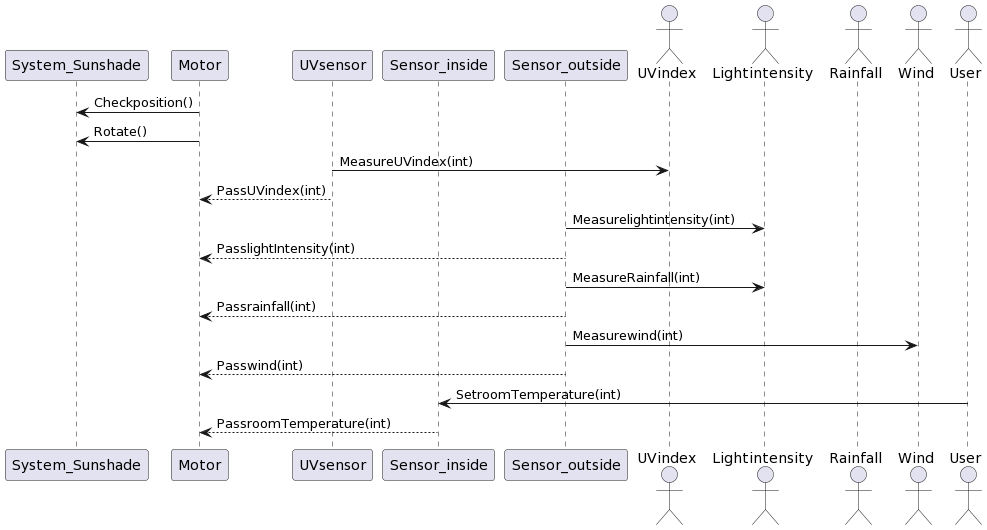

The diagram above was rendered by PlantUML. Its source (embedded in the PNG):
@startuml
participant System_Sunshade  
participant Motor
participant UVsensor
participant Sensor_inside
participant Sensor_outside
actor UVindex
actor Lightintensity
actor Rainfall
actor Wind
actor User
       

System_Sunshade <- Motor: Checkposition()
Motor -> System_Sunshade: Rotate()

UVsensor -> UVindex: MeasureUVindex(int)
UVsensor --> Motor: PassUVindex(int)


Sensor_outside -> Lightintensity: Measurelightintensity(int)
Sensor_outside --> Motor: PasslightIntensity(int)
Sensor_outside -> Lightintensity: MeasureRainfall(int)
Sensor_outside --> Motor: Passrainfall(int)
Sensor_outside -> Wind: Measurewind(int)
Sensor_outside --> Motor: Passwind(int)

User -> Sensor_inside: SetroomTemperature(int)
Sensor_inside --> Motor: PassroomTemperature(int)
@enduml